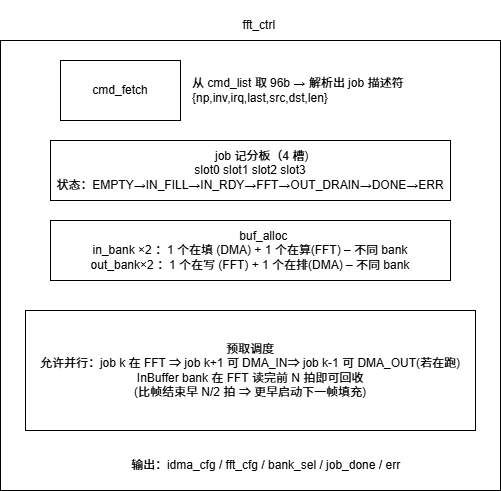

The diagram above was exported from draw.io. Its source (the exported page's mxGraphModel, read from the mxfile embedded in the PNG):
<mxGraphModel dx="-226" dy="875" grid="1" gridSize="10" guides="1" tooltips="1" connect="1" arrows="1" fold="1" page="1" pageScale="1" pageWidth="827" pageHeight="1169" math="0" shadow="0">
  <root>
    <mxCell id="0" />
    <mxCell id="1" parent="0" />
    <mxCell id="tH7j9YALPpfGJF_bmV3--9" value="" style="rounded=0;whiteSpace=wrap;html=1;" parent="1" vertex="1">
      <mxGeometry x="1790" y="250" width="500" height="450" as="geometry" />
    </mxCell>
    <mxCell id="tH7j9YALPpfGJF_bmV3--2" value="&lt;pre&gt;&lt;code&gt;&lt;font face=&quot;Helvetica&quot;&gt;fft_ctrl &lt;/font&gt;&lt;/code&gt;&lt;/pre&gt;" style="text;html=1;align=center;verticalAlign=middle;resizable=0;points=[];autosize=1;strokeColor=none;fillColor=none;" parent="1" vertex="1">
      <mxGeometry x="2020" y="210" width="60" height="50" as="geometry" />
    </mxCell>
    <mxCell id="tH7j9YALPpfGJF_bmV3--3" value="cmd_fetch" style="rounded=0;whiteSpace=wrap;html=1;" parent="1" vertex="1">
      <mxGeometry x="1850" y="270" width="120" height="60" as="geometry" />
    </mxCell>
    <mxCell id="tH7j9YALPpfGJF_bmV3--4" value="&lt;pre&gt;&lt;code&gt;&lt;font face=&quot;Helvetica&quot;&gt;从 cmd_list 取 96b → 解析出 job 描述符&lt;br&gt;{np,inv,irq,last,src,dst,len}&lt;/font&gt;&lt;/code&gt;&lt;/pre&gt;" style="text;html=1;align=left;verticalAlign=middle;resizable=0;points=[];autosize=1;strokeColor=none;fillColor=none;" parent="1" vertex="1">
      <mxGeometry x="1980" y="265" width="230" height="70" as="geometry" />
    </mxCell>
    <mxCell id="tH7j9YALPpfGJF_bmV3--5" value="&lt;pre&gt;&lt;code&gt;&lt;font face=&quot;Helvetica&quot;&gt;&amp;nbsp; &amp;nbsp; &amp;nbsp; &amp;nbsp;job 记分板（4 槽)&lt;br&gt;slot0 slot1 slot2 slot3&lt;br&gt;状态：EMPTY→IN_FILL→IN_RDY→FFT→OUT_DRAIN→DONE→ERR&lt;/font&gt;&lt;/code&gt;&lt;/pre&gt;" style="rounded=0;whiteSpace=wrap;html=1;" parent="1" vertex="1">
      <mxGeometry x="1840" y="350" width="400" height="60" as="geometry" />
    </mxCell>
    <mxCell id="tH7j9YALPpfGJF_bmV3--6" value="&lt;pre&gt;&lt;code&gt;&lt;font face=&quot;Helvetica&quot;&gt;&amp;nbsp; &amp;nbsp; &amp;nbsp; &amp;nbsp; buf_alloc&lt;br&gt;in_bank ×2 ：1 个在填 (DMA) + 1 个在算(FFT) – 不同 bank&lt;br&gt;out_bank×2 ：1 个在写 (FFT) + 1 个在排(DMA) – 不同 bank&lt;/font&gt;&lt;/code&gt;&lt;/pre&gt;" style="rounded=0;whiteSpace=wrap;html=1;" parent="1" vertex="1">
      <mxGeometry x="1840" y="430" width="400" height="60" as="geometry" />
    </mxCell>
    <mxCell id="tH7j9YALPpfGJF_bmV3--7" value="&lt;pre&gt;&lt;code&gt;&lt;font face=&quot;Helvetica&quot;&gt;预取调度&lt;br&gt;允许并行：job k 在 FFT ⇒ job k+1 可 DMA_IN⇒ job k-1 可 DMA_OUT(若在跑)&lt;br&gt;InBuffer bank 在 FFT 读完前 N 拍即可回收&lt;br&gt;(比帧结束早 N/2 拍 ⇒ 更早启动下一帧填充)&lt;/font&gt;&lt;/code&gt;&lt;/pre&gt;" style="whiteSpace=wrap;html=1;" parent="1" vertex="1">
      <mxGeometry x="1815" y="520" width="450" height="120" as="geometry" />
    </mxCell>
    <mxCell id="tH7j9YALPpfGJF_bmV3--8" value="&lt;pre&gt;&lt;code&gt;&lt;font face=&quot;Helvetica&quot;&gt;输出：idma_cfg / fft_cfg / bank_sel / job_done / err&lt;/font&gt;&lt;/code&gt;&lt;/pre&gt;" style="text;html=1;align=center;verticalAlign=middle;resizable=0;points=[];autosize=1;strokeColor=none;fillColor=none;" parent="1" vertex="1">
      <mxGeometry x="1910" y="650" width="290" height="50" as="geometry" />
    </mxCell>
  </root>
</mxGraphModel>